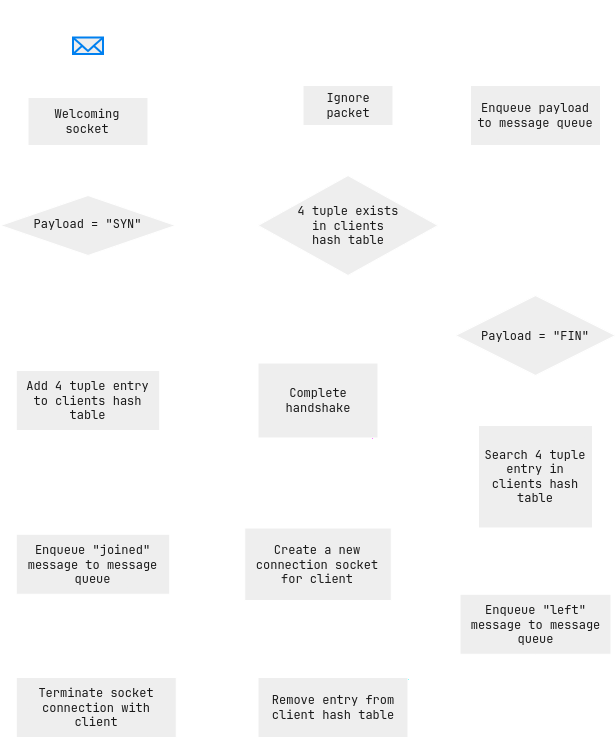

The diagram above was exported from draw.io. Its source (the exported page's mxGraphModel, read from the mxfile embedded in the PNG):
<mxGraphModel dx="1086" dy="599" grid="0" gridSize="10" guides="1" tooltips="1" connect="1" arrows="1" fold="1" page="1" pageScale="1" pageWidth="827" pageHeight="1169" background="#4C4C4C" math="0" shadow="0">
  <root>
    <mxCell id="WIyWlLk6GJQsqaUBKTNV-0" />
    <mxCell id="WIyWlLk6GJQsqaUBKTNV-1" parent="WIyWlLk6GJQsqaUBKTNV-0" />
    <mxCell id="EzQtNG9QsrxbzpmpSCpw-23" style="edgeStyle=orthogonalEdgeStyle;rounded=0;orthogonalLoop=1;jettySize=auto;html=1;entryX=0.5;entryY=0;entryDx=0;entryDy=0;labelBackgroundColor=none;strokeColor=#FFFFFF;fontColor=default;" edge="1" parent="WIyWlLk6GJQsqaUBKTNV-1" source="WIyWlLk6GJQsqaUBKTNV-3" target="WIyWlLk6GJQsqaUBKTNV-6">
      <mxGeometry relative="1" as="geometry" />
    </mxCell>
    <mxCell id="WIyWlLk6GJQsqaUBKTNV-3" value="&lt;div&gt;Welcoming&lt;/div&gt;&lt;div&gt;socket&lt;/div&gt;" style="rounded=0;whiteSpace=wrap;html=1;fontSize=12;glass=0;strokeWidth=1;shadow=0;labelBackgroundColor=none;fillColor=#EEEEEE;strokeColor=#FFFFFF;fontColor=#1A1A1A;" parent="WIyWlLk6GJQsqaUBKTNV-1" vertex="1">
      <mxGeometry x="133.5" y="317" width="120" height="48" as="geometry" />
    </mxCell>
    <mxCell id="EzQtNG9QsrxbzpmpSCpw-24" style="edgeStyle=orthogonalEdgeStyle;rounded=0;orthogonalLoop=1;jettySize=auto;html=1;entryX=0.5;entryY=0;entryDx=0;entryDy=0;labelBackgroundColor=none;strokeColor=#FFFFFF;fontColor=default;" edge="1" parent="WIyWlLk6GJQsqaUBKTNV-1" source="WIyWlLk6GJQsqaUBKTNV-6" target="EzQtNG9QsrxbzpmpSCpw-29">
      <mxGeometry relative="1" as="geometry">
        <mxPoint x="189.2500000000001" y="575" as="targetPoint" />
      </mxGeometry>
    </mxCell>
    <mxCell id="EzQtNG9QsrxbzpmpSCpw-26" value="Yes" style="edgeLabel;html=1;align=center;verticalAlign=middle;resizable=0;points=[];rounded=0;labelBackgroundColor=none;fontColor=#FFFFFF;" vertex="1" connectable="0" parent="EzQtNG9QsrxbzpmpSCpw-24">
      <mxGeometry x="-0.1114" y="-3" relative="1" as="geometry">
        <mxPoint x="18" y="-5" as="offset" />
      </mxGeometry>
    </mxCell>
    <mxCell id="EzQtNG9QsrxbzpmpSCpw-25" style="edgeStyle=orthogonalEdgeStyle;rounded=0;orthogonalLoop=1;jettySize=auto;html=1;labelBackgroundColor=none;strokeColor=#FFFFFF;fontColor=default;" edge="1" parent="WIyWlLk6GJQsqaUBKTNV-1" source="WIyWlLk6GJQsqaUBKTNV-6">
      <mxGeometry relative="1" as="geometry">
        <mxPoint x="360" y="445" as="targetPoint" />
      </mxGeometry>
    </mxCell>
    <mxCell id="EzQtNG9QsrxbzpmpSCpw-27" value="No" style="edgeLabel;html=1;align=center;verticalAlign=middle;resizable=0;points=[];rounded=0;labelBackgroundColor=none;fontColor=#FFFFFF;" vertex="1" connectable="0" parent="EzQtNG9QsrxbzpmpSCpw-25">
      <mxGeometry x="-0.152" y="2" relative="1" as="geometry">
        <mxPoint x="1" y="-13" as="offset" />
      </mxGeometry>
    </mxCell>
    <mxCell id="WIyWlLk6GJQsqaUBKTNV-6" value="Payload = &quot;SYN&quot;" style="rhombus;whiteSpace=wrap;html=1;shadow=0;fontFamily=Helvetica;fontSize=12;align=center;strokeWidth=1;spacing=6;spacingTop=-4;rounded=0;labelBackgroundColor=none;fillColor=#EEEEEE;strokeColor=#FFFFFF;fontColor=#1A1A1A;" parent="WIyWlLk6GJQsqaUBKTNV-1" vertex="1">
      <mxGeometry x="106" y="415" width="175" height="60" as="geometry" />
    </mxCell>
    <mxCell id="EzQtNG9QsrxbzpmpSCpw-6" style="edgeStyle=orthogonalEdgeStyle;rounded=0;orthogonalLoop=1;jettySize=auto;html=1;entryX=0.5;entryY=0;entryDx=0;entryDy=0;labelBackgroundColor=none;strokeColor=#FFFFFF;fontColor=default;" edge="1" parent="WIyWlLk6GJQsqaUBKTNV-1" target="WIyWlLk6GJQsqaUBKTNV-3">
      <mxGeometry relative="1" as="geometry">
        <mxPoint x="193.5" y="285" as="sourcePoint" />
      </mxGeometry>
    </mxCell>
    <mxCell id="EzQtNG9QsrxbzpmpSCpw-5" value="Incoming packet" style="text;html=1;align=center;verticalAlign=middle;resizable=0;points=[];autosize=1;strokeColor=none;fillColor=none;rounded=0;labelBackgroundColor=none;fontColor=#FFFFFF;" vertex="1" parent="WIyWlLk6GJQsqaUBKTNV-1">
      <mxGeometry x="128.5" y="220" width="130" height="30" as="geometry" />
    </mxCell>
    <mxCell id="EzQtNG9QsrxbzpmpSCpw-10" style="edgeStyle=orthogonalEdgeStyle;rounded=0;orthogonalLoop=1;jettySize=auto;html=1;exitX=1;exitY=0.5;exitDx=0;exitDy=0;labelBackgroundColor=none;strokeColor=#FFFFFF;fontColor=default;" edge="1" parent="WIyWlLk6GJQsqaUBKTNV-1" source="EzQtNG9QsrxbzpmpSCpw-29" target="EzQtNG9QsrxbzpmpSCpw-9">
      <mxGeometry relative="1" as="geometry">
        <mxPoint x="238.5" y="624.2307692307693" as="sourcePoint" />
      </mxGeometry>
    </mxCell>
    <mxCell id="EzQtNG9QsrxbzpmpSCpw-13" style="edgeStyle=orthogonalEdgeStyle;rounded=0;orthogonalLoop=1;jettySize=auto;html=1;entryX=0;entryY=0.5;entryDx=0;entryDy=0;exitX=0.5;exitY=1;exitDx=0;exitDy=0;labelBackgroundColor=none;strokeColor=#FFFFFF;fontColor=default;" edge="1" parent="WIyWlLk6GJQsqaUBKTNV-1" source="EzQtNG9QsrxbzpmpSCpw-8" target="k_t7ge9gUye2-s9cKxq3-3">
      <mxGeometry relative="1" as="geometry">
        <mxPoint x="640" y="539" as="targetPoint" />
      </mxGeometry>
    </mxCell>
    <mxCell id="EzQtNG9QsrxbzpmpSCpw-17" value="Yes" style="edgeLabel;html=1;align=center;verticalAlign=middle;resizable=0;points=[];rounded=0;labelBackgroundColor=none;fontColor=#FFFFFF;" vertex="1" connectable="0" parent="EzQtNG9QsrxbzpmpSCpw-13">
      <mxGeometry x="-0.1601" relative="1" as="geometry">
        <mxPoint x="6" y="-40" as="offset" />
      </mxGeometry>
    </mxCell>
    <mxCell id="EzQtNG9QsrxbzpmpSCpw-14" style="edgeStyle=orthogonalEdgeStyle;rounded=0;orthogonalLoop=1;jettySize=auto;html=1;entryX=0.5;entryY=1;entryDx=0;entryDy=0;labelBackgroundColor=none;strokeColor=#FFFFFF;fontColor=default;" edge="1" parent="WIyWlLk6GJQsqaUBKTNV-1" source="EzQtNG9QsrxbzpmpSCpw-8" target="EzQtNG9QsrxbzpmpSCpw-16">
      <mxGeometry relative="1" as="geometry">
        <mxPoint x="493.5" y="305" as="targetPoint" />
      </mxGeometry>
    </mxCell>
    <mxCell id="EzQtNG9QsrxbzpmpSCpw-15" value="No" style="edgeLabel;html=1;align=center;verticalAlign=middle;resizable=0;points=[];rounded=0;labelBackgroundColor=none;fontColor=#FFFFFF;" vertex="1" connectable="0" parent="EzQtNG9QsrxbzpmpSCpw-14">
      <mxGeometry x="-0.0061" y="-1" relative="1" as="geometry">
        <mxPoint x="9" y="4" as="offset" />
      </mxGeometry>
    </mxCell>
    <mxCell id="EzQtNG9QsrxbzpmpSCpw-8" value="&lt;div&gt;4 tuple exists&lt;/div&gt;&lt;div&gt;in clients&lt;/div&gt;&lt;div&gt;hash table&lt;/div&gt;" style="rhombus;whiteSpace=wrap;html=1;rounded=0;labelBackgroundColor=none;fillColor=#EEEEEE;strokeColor=#FFFFFF;fontColor=#1A1A1A;" vertex="1" parent="WIyWlLk6GJQsqaUBKTNV-1">
      <mxGeometry x="363.5" y="395" width="180" height="100" as="geometry" />
    </mxCell>
    <mxCell id="EzQtNG9QsrxbzpmpSCpw-11" style="edgeStyle=orthogonalEdgeStyle;rounded=0;orthogonalLoop=1;jettySize=auto;html=1;entryX=0.5;entryY=0;entryDx=0;entryDy=0;labelBackgroundColor=none;strokeColor=#FFFFFF;fontColor=default;" edge="1" parent="WIyWlLk6GJQsqaUBKTNV-1" source="EzQtNG9QsrxbzpmpSCpw-9" target="EzQtNG9QsrxbzpmpSCpw-28">
      <mxGeometry relative="1" as="geometry">
        <mxPoint x="422.7692307692307" y="725" as="targetPoint" />
      </mxGeometry>
    </mxCell>
    <mxCell id="EzQtNG9QsrxbzpmpSCpw-9" value="&lt;div&gt;Complete handshake&lt;/div&gt;" style="rounded=0;whiteSpace=wrap;html=1;labelBackgroundColor=none;fillColor=#EEEEEE;strokeColor=#FFFFFF;fontColor=#1A1A1A;" vertex="1" parent="WIyWlLk6GJQsqaUBKTNV-1">
      <mxGeometry x="363.5" y="582.5" width="120" height="75" as="geometry" />
    </mxCell>
    <mxCell id="EzQtNG9QsrxbzpmpSCpw-16" value="Ignore packet" style="rounded=0;whiteSpace=wrap;html=1;labelBackgroundColor=none;fillColor=#EEEEEE;strokeColor=#FFFFFF;fontColor=#1A1A1A;" vertex="1" parent="WIyWlLk6GJQsqaUBKTNV-1">
      <mxGeometry x="408.5" y="305" width="90" height="40" as="geometry" />
    </mxCell>
    <mxCell id="EzQtNG9QsrxbzpmpSCpw-21" value="Yes" style="edgeStyle=orthogonalEdgeStyle;rounded=0;orthogonalLoop=1;jettySize=auto;html=1;entryX=0.5;entryY=0;entryDx=0;entryDy=0;exitX=0.5;exitY=1;exitDx=0;exitDy=0;labelBackgroundColor=none;strokeColor=#FFFFFF;fontColor=#FFFFFF;" edge="1" parent="WIyWlLk6GJQsqaUBKTNV-1" source="k_t7ge9gUye2-s9cKxq3-3" target="EzQtNG9QsrxbzpmpSCpw-20">
      <mxGeometry x="-0.1765" y="19" relative="1" as="geometry">
        <mxPoint x="641" y="599" as="sourcePoint" />
        <mxPoint as="offset" />
      </mxGeometry>
    </mxCell>
    <mxCell id="k_t7ge9gUye2-s9cKxq3-8" style="edgeStyle=orthogonalEdgeStyle;rounded=0;orthogonalLoop=1;jettySize=auto;html=1;labelBackgroundColor=none;strokeColor=#FFFFFF;fontColor=default;" edge="1" parent="WIyWlLk6GJQsqaUBKTNV-1" source="EzQtNG9QsrxbzpmpSCpw-20" target="k_t7ge9gUye2-s9cKxq3-7">
      <mxGeometry relative="1" as="geometry" />
    </mxCell>
    <mxCell id="EzQtNG9QsrxbzpmpSCpw-20" value="Search 4 tuple entry in clients hash table" style="rounded=0;whiteSpace=wrap;html=1;labelBackgroundColor=none;fillColor=#EEEEEE;strokeColor=#FFFFFF;fontColor=#1A1A1A;" vertex="1" parent="WIyWlLk6GJQsqaUBKTNV-1">
      <mxGeometry x="584" y="645" width="114" height="102.5" as="geometry" />
    </mxCell>
    <mxCell id="k_t7ge9gUye2-s9cKxq3-0" style="edgeStyle=orthogonalEdgeStyle;rounded=0;orthogonalLoop=1;jettySize=auto;html=1;entryX=1;entryY=0.5;entryDx=0;entryDy=0;labelBackgroundColor=none;strokeColor=#FFFFFF;fontColor=default;" edge="1" parent="WIyWlLk6GJQsqaUBKTNV-1" source="EzQtNG9QsrxbzpmpSCpw-28" target="k_t7ge9gUye2-s9cKxq3-1">
      <mxGeometry relative="1" as="geometry">
        <mxPoint x="280" y="783.75" as="targetPoint" />
      </mxGeometry>
    </mxCell>
    <mxCell id="EzQtNG9QsrxbzpmpSCpw-28" value="Create a new connection socket for client" style="rounded=0;whiteSpace=wrap;html=1;labelBackgroundColor=none;fillColor=#EEEEEE;strokeColor=#FFFFFF;fontColor=#1A1A1A;" vertex="1" parent="WIyWlLk6GJQsqaUBKTNV-1">
      <mxGeometry x="350.25" y="747.5" width="146.5" height="72.5" as="geometry" />
    </mxCell>
    <mxCell id="EzQtNG9QsrxbzpmpSCpw-29" value="Add 4 tuple entry to clients hash table" style="rounded=0;whiteSpace=wrap;html=1;labelBackgroundColor=none;fillColor=#EEEEEE;strokeColor=#FFFFFF;fontColor=#1A1A1A;" vertex="1" parent="WIyWlLk6GJQsqaUBKTNV-1">
      <mxGeometry x="121.75" y="590" width="143.5" height="60" as="geometry" />
    </mxCell>
    <mxCell id="k_t7ge9gUye2-s9cKxq3-1" value="Enqueue &quot;joined&quot; message to message queue" style="rounded=0;whiteSpace=wrap;html=1;labelBackgroundColor=none;fillColor=#EEEEEE;strokeColor=#FFFFFF;fontColor=#1A1A1A;" vertex="1" parent="WIyWlLk6GJQsqaUBKTNV-1">
      <mxGeometry x="121.75" y="753.75" width="153.5" height="60" as="geometry" />
    </mxCell>
    <mxCell id="k_t7ge9gUye2-s9cKxq3-5" style="edgeStyle=orthogonalEdgeStyle;rounded=0;orthogonalLoop=1;jettySize=auto;html=1;entryX=0.5;entryY=1;entryDx=0;entryDy=0;labelBackgroundColor=none;strokeColor=#FFFFFF;fontColor=default;" edge="1" parent="WIyWlLk6GJQsqaUBKTNV-1" source="k_t7ge9gUye2-s9cKxq3-3" target="k_t7ge9gUye2-s9cKxq3-4">
      <mxGeometry relative="1" as="geometry" />
    </mxCell>
    <mxCell id="k_t7ge9gUye2-s9cKxq3-6" value="No" style="edgeLabel;html=1;align=center;verticalAlign=middle;resizable=0;points=[];rounded=0;labelBackgroundColor=none;fontColor=#FFFFFF;" vertex="1" connectable="0" parent="k_t7ge9gUye2-s9cKxq3-5">
      <mxGeometry x="-0.7074" relative="1" as="geometry">
        <mxPoint x="19" y="13" as="offset" />
      </mxGeometry>
    </mxCell>
    <mxCell id="k_t7ge9gUye2-s9cKxq3-3" value="Payload = &quot;FIN&quot;" style="rhombus;whiteSpace=wrap;html=1;rounded=0;labelBackgroundColor=none;fillColor=#EEEEEE;strokeColor=#FFFFFF;fontColor=#1A1A1A;" vertex="1" parent="WIyWlLk6GJQsqaUBKTNV-1">
      <mxGeometry x="561" y="515" width="160" height="80" as="geometry" />
    </mxCell>
    <mxCell id="k_t7ge9gUye2-s9cKxq3-4" value="Enqueue payload to message queue" style="rounded=0;whiteSpace=wrap;html=1;labelBackgroundColor=none;fillColor=#EEEEEE;strokeColor=#FFFFFF;fontColor=#1A1A1A;" vertex="1" parent="WIyWlLk6GJQsqaUBKTNV-1">
      <mxGeometry x="576" y="305" width="130" height="60" as="geometry" />
    </mxCell>
    <mxCell id="k_t7ge9gUye2-s9cKxq3-10" style="edgeStyle=orthogonalEdgeStyle;rounded=0;orthogonalLoop=1;jettySize=auto;html=1;entryX=1;entryY=0.5;entryDx=0;entryDy=0;exitX=0.5;exitY=1;exitDx=0;exitDy=0;labelBackgroundColor=none;strokeColor=#FFFFFF;fontColor=default;" edge="1" parent="WIyWlLk6GJQsqaUBKTNV-1" source="k_t7ge9gUye2-s9cKxq3-7" target="uF5ajai96K5sTgxzPQHh-1">
      <mxGeometry relative="1" as="geometry" />
    </mxCell>
    <mxCell id="k_t7ge9gUye2-s9cKxq3-7" value="&lt;div&gt;Enqueue &quot;left&quot; message to message queue&lt;br&gt;&lt;/div&gt;" style="rounded=0;whiteSpace=wrap;html=1;labelBackgroundColor=none;fillColor=#EEEEEE;strokeColor=#FFFFFF;fontColor=#1A1A1A;" vertex="1" parent="WIyWlLk6GJQsqaUBKTNV-1">
      <mxGeometry x="565.5" y="813.75" width="151" height="60" as="geometry" />
    </mxCell>
    <mxCell id="k_t7ge9gUye2-s9cKxq3-9" value="Terminate socket connection with client" style="rounded=0;whiteSpace=wrap;html=1;labelBackgroundColor=none;fillColor=#EEEEEE;strokeColor=#FFFFFF;fontColor=#1A1A1A;" vertex="1" parent="WIyWlLk6GJQsqaUBKTNV-1">
      <mxGeometry x="121.75" y="897" width="160" height="60" as="geometry" />
    </mxCell>
    <mxCell id="uF5ajai96K5sTgxzPQHh-2" style="edgeStyle=orthogonalEdgeStyle;rounded=0;orthogonalLoop=1;jettySize=auto;html=1;entryX=1;entryY=0.5;entryDx=0;entryDy=0;labelBackgroundColor=none;strokeColor=#FFFFFF;fontColor=default;" edge="1" parent="WIyWlLk6GJQsqaUBKTNV-1" source="uF5ajai96K5sTgxzPQHh-1" target="k_t7ge9gUye2-s9cKxq3-9">
      <mxGeometry relative="1" as="geometry" />
    </mxCell>
    <mxCell id="uF5ajai96K5sTgxzPQHh-1" value="&lt;div&gt;Remove entry from client hash table&lt;/div&gt;" style="rounded=0;whiteSpace=wrap;html=1;labelBackgroundColor=none;fillColor=#EEEEEE;strokeColor=#FFFFFF;fontColor=#1A1A1A;" vertex="1" parent="WIyWlLk6GJQsqaUBKTNV-1">
      <mxGeometry x="363.5" y="897" width="150" height="60" as="geometry" />
    </mxCell>
    <mxCell id="cEI19NxZFxuBespVRa6h-0" value="" style="html=1;verticalLabelPosition=bottom;align=center;labelBackgroundColor=#ffffff;verticalAlign=top;strokeWidth=2;strokeColor=#0080F0;shadow=0;dashed=0;shape=mxgraph.ios7.icons.mail;fontColor=#1A1A1A;fillColor=#EEEEEE;" vertex="1" parent="WIyWlLk6GJQsqaUBKTNV-1">
      <mxGeometry x="178.5" y="257" width="30" height="16.5" as="geometry" />
    </mxCell>
  </root>
</mxGraphModel>